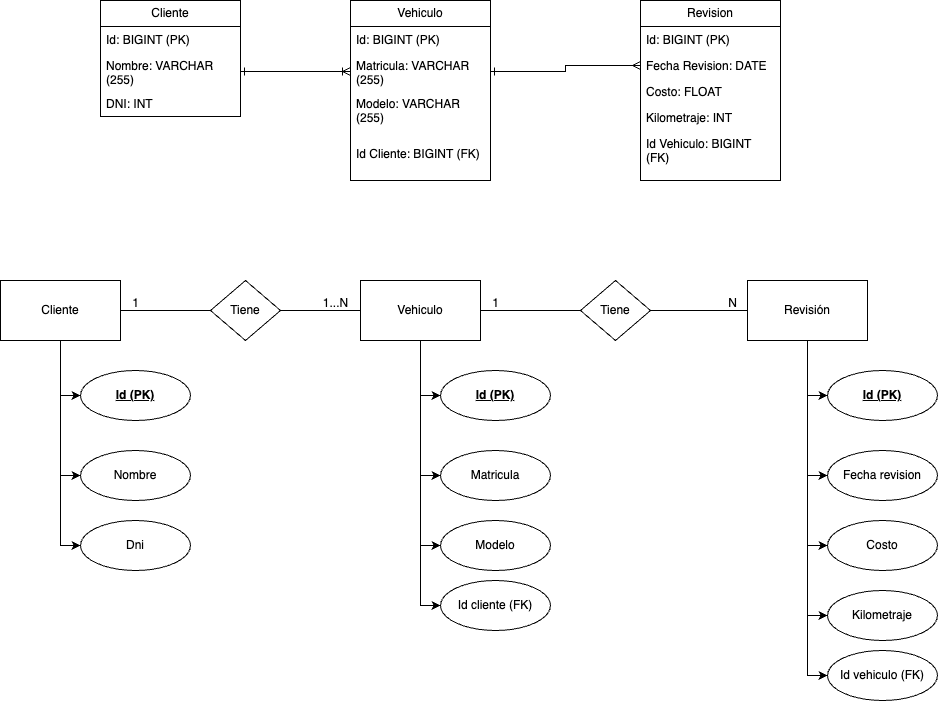

The diagram above was exported from draw.io. Its source (the exported page's mxGraphModel, read from the mxfile embedded in the PNG):
<mxGraphModel dx="1266" dy="684" grid="1" gridSize="10" guides="1" tooltips="1" connect="1" arrows="1" fold="1" page="1" pageScale="1" pageWidth="827" pageHeight="1169" math="0" shadow="0">
  <root>
    <mxCell id="0" />
    <mxCell id="1" parent="0" />
    <mxCell id="Y4WTCUTTkGrGpnNdEhKX-2" value="Cliente" style="swimlane;fontStyle=0;childLayout=stackLayout;horizontal=1;startSize=26;fillColor=none;horizontalStack=0;resizeParent=1;resizeParentMax=0;resizeLast=0;collapsible=1;marginBottom=0;whiteSpace=wrap;html=1;" parent="1" vertex="1">
      <mxGeometry x="180" y="200" width="140" height="116" as="geometry" />
    </mxCell>
    <mxCell id="Y4WTCUTTkGrGpnNdEhKX-3" value="Id: BIGINT (PK)" style="text;strokeColor=none;fillColor=none;align=left;verticalAlign=top;spacingLeft=4;spacingRight=4;overflow=hidden;rotatable=0;points=[[0,0.5],[1,0.5]];portConstraint=eastwest;whiteSpace=wrap;html=1;" parent="Y4WTCUTTkGrGpnNdEhKX-2" vertex="1">
      <mxGeometry y="26" width="140" height="26" as="geometry" />
    </mxCell>
    <mxCell id="Y4WTCUTTkGrGpnNdEhKX-4" value="Nombre: VARCHAR (255)" style="text;strokeColor=none;fillColor=none;align=left;verticalAlign=top;spacingLeft=4;spacingRight=4;overflow=hidden;rotatable=0;points=[[0,0.5],[1,0.5]];portConstraint=eastwest;whiteSpace=wrap;html=1;" parent="Y4WTCUTTkGrGpnNdEhKX-2" vertex="1">
      <mxGeometry y="52" width="140" height="38" as="geometry" />
    </mxCell>
    <mxCell id="Y4WTCUTTkGrGpnNdEhKX-5" value="DNI: INT" style="text;strokeColor=none;fillColor=none;align=left;verticalAlign=top;spacingLeft=4;spacingRight=4;overflow=hidden;rotatable=0;points=[[0,0.5],[1,0.5]];portConstraint=eastwest;whiteSpace=wrap;html=1;" parent="Y4WTCUTTkGrGpnNdEhKX-2" vertex="1">
      <mxGeometry y="90" width="140" height="26" as="geometry" />
    </mxCell>
    <mxCell id="Y4WTCUTTkGrGpnNdEhKX-6" value="Vehiculo" style="swimlane;fontStyle=0;childLayout=stackLayout;horizontal=1;startSize=26;fillColor=none;horizontalStack=0;resizeParent=1;resizeParentMax=0;resizeLast=0;collapsible=1;marginBottom=0;whiteSpace=wrap;html=1;" parent="1" vertex="1">
      <mxGeometry x="430" y="200" width="140" height="180" as="geometry" />
    </mxCell>
    <mxCell id="Y4WTCUTTkGrGpnNdEhKX-7" value="Id: BIGINT (PK)" style="text;strokeColor=none;fillColor=none;align=left;verticalAlign=top;spacingLeft=4;spacingRight=4;overflow=hidden;rotatable=0;points=[[0,0.5],[1,0.5]];portConstraint=eastwest;whiteSpace=wrap;html=1;" parent="Y4WTCUTTkGrGpnNdEhKX-6" vertex="1">
      <mxGeometry y="26" width="140" height="26" as="geometry" />
    </mxCell>
    <mxCell id="Y4WTCUTTkGrGpnNdEhKX-8" value="Matricula: VARCHAR (255)" style="text;strokeColor=none;fillColor=none;align=left;verticalAlign=top;spacingLeft=4;spacingRight=4;overflow=hidden;rotatable=0;points=[[0,0.5],[1,0.5]];portConstraint=eastwest;whiteSpace=wrap;html=1;" parent="Y4WTCUTTkGrGpnNdEhKX-6" vertex="1">
      <mxGeometry y="52" width="140" height="38" as="geometry" />
    </mxCell>
    <mxCell id="Y4WTCUTTkGrGpnNdEhKX-9" value="Modelo: VARCHAR (255)" style="text;strokeColor=none;fillColor=none;align=left;verticalAlign=top;spacingLeft=4;spacingRight=4;overflow=hidden;rotatable=0;points=[[0,0.5],[1,0.5]];portConstraint=eastwest;whiteSpace=wrap;html=1;" parent="Y4WTCUTTkGrGpnNdEhKX-6" vertex="1">
      <mxGeometry y="90" width="140" height="50" as="geometry" />
    </mxCell>
    <mxCell id="Y4WTCUTTkGrGpnNdEhKX-16" value="Id Cliente: BIGINT (FK)" style="text;strokeColor=none;fillColor=none;align=left;verticalAlign=top;spacingLeft=4;spacingRight=4;overflow=hidden;rotatable=0;points=[[0,0.5],[1,0.5]];portConstraint=eastwest;whiteSpace=wrap;html=1;" parent="Y4WTCUTTkGrGpnNdEhKX-6" vertex="1">
      <mxGeometry y="140" width="140" height="40" as="geometry" />
    </mxCell>
    <mxCell id="Y4WTCUTTkGrGpnNdEhKX-10" value="Revision" style="swimlane;fontStyle=0;childLayout=stackLayout;horizontal=1;startSize=26;fillColor=none;horizontalStack=0;resizeParent=1;resizeParentMax=0;resizeLast=0;collapsible=1;marginBottom=0;whiteSpace=wrap;html=1;" parent="1" vertex="1">
      <mxGeometry x="720" y="200" width="140" height="180" as="geometry" />
    </mxCell>
    <mxCell id="Y4WTCUTTkGrGpnNdEhKX-11" value="Id: BIGINT (PK)" style="text;strokeColor=none;fillColor=none;align=left;verticalAlign=top;spacingLeft=4;spacingRight=4;overflow=hidden;rotatable=0;points=[[0,0.5],[1,0.5]];portConstraint=eastwest;whiteSpace=wrap;html=1;" parent="Y4WTCUTTkGrGpnNdEhKX-10" vertex="1">
      <mxGeometry y="26" width="140" height="26" as="geometry" />
    </mxCell>
    <mxCell id="Y4WTCUTTkGrGpnNdEhKX-12" value="Fecha Revision: DATE" style="text;strokeColor=none;fillColor=none;align=left;verticalAlign=top;spacingLeft=4;spacingRight=4;overflow=hidden;rotatable=0;points=[[0,0.5],[1,0.5]];portConstraint=eastwest;whiteSpace=wrap;html=1;" parent="Y4WTCUTTkGrGpnNdEhKX-10" vertex="1">
      <mxGeometry y="52" width="140" height="26" as="geometry" />
    </mxCell>
    <mxCell id="Y4WTCUTTkGrGpnNdEhKX-13" value="Costo: FLOAT" style="text;strokeColor=none;fillColor=none;align=left;verticalAlign=top;spacingLeft=4;spacingRight=4;overflow=hidden;rotatable=0;points=[[0,0.5],[1,0.5]];portConstraint=eastwest;whiteSpace=wrap;html=1;" parent="Y4WTCUTTkGrGpnNdEhKX-10" vertex="1">
      <mxGeometry y="78" width="140" height="26" as="geometry" />
    </mxCell>
    <mxCell id="Y4WTCUTTkGrGpnNdEhKX-14" value="Kilometraje: INT" style="text;strokeColor=none;fillColor=none;align=left;verticalAlign=top;spacingLeft=4;spacingRight=4;overflow=hidden;rotatable=0;points=[[0,0.5],[1,0.5]];portConstraint=eastwest;whiteSpace=wrap;html=1;" parent="Y4WTCUTTkGrGpnNdEhKX-10" vertex="1">
      <mxGeometry y="104" width="140" height="26" as="geometry" />
    </mxCell>
    <mxCell id="Y4WTCUTTkGrGpnNdEhKX-15" value="Id Vehiculo: BIGINT (FK)" style="text;strokeColor=none;fillColor=none;align=left;verticalAlign=top;spacingLeft=4;spacingRight=4;overflow=hidden;rotatable=0;points=[[0,0.5],[1,0.5]];portConstraint=eastwest;whiteSpace=wrap;html=1;" parent="Y4WTCUTTkGrGpnNdEhKX-10" vertex="1">
      <mxGeometry y="130" width="140" height="50" as="geometry" />
    </mxCell>
    <mxCell id="Y4WTCUTTkGrGpnNdEhKX-17" style="edgeStyle=orthogonalEdgeStyle;rounded=0;orthogonalLoop=1;jettySize=auto;html=1;entryX=0;entryY=0.5;entryDx=0;entryDy=0;endArrow=ERoneToMany;endFill=0;startArrow=ERone;startFill=0;" parent="1" source="Y4WTCUTTkGrGpnNdEhKX-4" target="Y4WTCUTTkGrGpnNdEhKX-8" edge="1">
      <mxGeometry relative="1" as="geometry" />
    </mxCell>
    <mxCell id="Y4WTCUTTkGrGpnNdEhKX-20" style="edgeStyle=orthogonalEdgeStyle;rounded=0;orthogonalLoop=1;jettySize=auto;html=1;startArrow=ERone;startFill=0;endArrow=ERmany;endFill=0;" parent="1" source="Y4WTCUTTkGrGpnNdEhKX-8" target="Y4WTCUTTkGrGpnNdEhKX-12" edge="1">
      <mxGeometry relative="1" as="geometry" />
    </mxCell>
    <mxCell id="Y4WTCUTTkGrGpnNdEhKX-36" style="edgeStyle=orthogonalEdgeStyle;rounded=0;orthogonalLoop=1;jettySize=auto;html=1;entryX=0;entryY=0.5;entryDx=0;entryDy=0;" parent="1" source="Y4WTCUTTkGrGpnNdEhKX-21" target="Y4WTCUTTkGrGpnNdEhKX-24" edge="1">
      <mxGeometry relative="1" as="geometry" />
    </mxCell>
    <mxCell id="Y4WTCUTTkGrGpnNdEhKX-37" style="edgeStyle=orthogonalEdgeStyle;rounded=0;orthogonalLoop=1;jettySize=auto;html=1;entryX=0;entryY=0.5;entryDx=0;entryDy=0;" parent="1" source="Y4WTCUTTkGrGpnNdEhKX-21" target="Y4WTCUTTkGrGpnNdEhKX-25" edge="1">
      <mxGeometry relative="1" as="geometry" />
    </mxCell>
    <mxCell id="Y4WTCUTTkGrGpnNdEhKX-38" style="edgeStyle=orthogonalEdgeStyle;rounded=0;orthogonalLoop=1;jettySize=auto;html=1;entryX=0;entryY=0.5;entryDx=0;entryDy=0;" parent="1" source="Y4WTCUTTkGrGpnNdEhKX-21" target="Y4WTCUTTkGrGpnNdEhKX-26" edge="1">
      <mxGeometry relative="1" as="geometry" />
    </mxCell>
    <mxCell id="Y4WTCUTTkGrGpnNdEhKX-51" style="edgeStyle=orthogonalEdgeStyle;rounded=0;orthogonalLoop=1;jettySize=auto;html=1;entryX=0;entryY=0.5;entryDx=0;entryDy=0;endArrow=none;endFill=0;startArrow=none;startFill=0;" parent="1" source="Y4WTCUTTkGrGpnNdEhKX-21" target="Y4WTCUTTkGrGpnNdEhKX-49" edge="1">
      <mxGeometry relative="1" as="geometry" />
    </mxCell>
    <mxCell id="Y4WTCUTTkGrGpnNdEhKX-21" value="Cliente" style="rounded=0;whiteSpace=wrap;html=1;" parent="1" vertex="1">
      <mxGeometry x="80" y="480" width="120" height="60" as="geometry" />
    </mxCell>
    <mxCell id="Y4WTCUTTkGrGpnNdEhKX-39" style="edgeStyle=orthogonalEdgeStyle;rounded=0;orthogonalLoop=1;jettySize=auto;html=1;entryX=0;entryY=0.5;entryDx=0;entryDy=0;" parent="1" source="Y4WTCUTTkGrGpnNdEhKX-22" target="Y4WTCUTTkGrGpnNdEhKX-27" edge="1">
      <mxGeometry relative="1" as="geometry" />
    </mxCell>
    <mxCell id="Y4WTCUTTkGrGpnNdEhKX-40" style="edgeStyle=orthogonalEdgeStyle;rounded=0;orthogonalLoop=1;jettySize=auto;html=1;entryX=0;entryY=0.5;entryDx=0;entryDy=0;" parent="1" source="Y4WTCUTTkGrGpnNdEhKX-22" target="Y4WTCUTTkGrGpnNdEhKX-28" edge="1">
      <mxGeometry relative="1" as="geometry" />
    </mxCell>
    <mxCell id="Y4WTCUTTkGrGpnNdEhKX-41" style="edgeStyle=orthogonalEdgeStyle;rounded=0;orthogonalLoop=1;jettySize=auto;html=1;entryX=0;entryY=0.5;entryDx=0;entryDy=0;" parent="1" source="Y4WTCUTTkGrGpnNdEhKX-22" target="Y4WTCUTTkGrGpnNdEhKX-29" edge="1">
      <mxGeometry relative="1" as="geometry" />
    </mxCell>
    <mxCell id="Y4WTCUTTkGrGpnNdEhKX-42" style="edgeStyle=orthogonalEdgeStyle;rounded=0;orthogonalLoop=1;jettySize=auto;html=1;entryX=0;entryY=0.5;entryDx=0;entryDy=0;" parent="1" source="Y4WTCUTTkGrGpnNdEhKX-22" target="Y4WTCUTTkGrGpnNdEhKX-30" edge="1">
      <mxGeometry relative="1" as="geometry" />
    </mxCell>
    <mxCell id="Y4WTCUTTkGrGpnNdEhKX-22" value="Vehiculo" style="rounded=0;whiteSpace=wrap;html=1;" parent="1" vertex="1">
      <mxGeometry x="440" y="480" width="120" height="60" as="geometry" />
    </mxCell>
    <mxCell id="Y4WTCUTTkGrGpnNdEhKX-43" style="edgeStyle=orthogonalEdgeStyle;rounded=0;orthogonalLoop=1;jettySize=auto;html=1;entryX=0;entryY=0.5;entryDx=0;entryDy=0;" parent="1" source="Y4WTCUTTkGrGpnNdEhKX-23" target="Y4WTCUTTkGrGpnNdEhKX-31" edge="1">
      <mxGeometry relative="1" as="geometry" />
    </mxCell>
    <mxCell id="Y4WTCUTTkGrGpnNdEhKX-44" style="edgeStyle=orthogonalEdgeStyle;rounded=0;orthogonalLoop=1;jettySize=auto;html=1;entryX=0;entryY=0.5;entryDx=0;entryDy=0;" parent="1" source="Y4WTCUTTkGrGpnNdEhKX-23" target="Y4WTCUTTkGrGpnNdEhKX-32" edge="1">
      <mxGeometry relative="1" as="geometry" />
    </mxCell>
    <mxCell id="Y4WTCUTTkGrGpnNdEhKX-45" style="edgeStyle=orthogonalEdgeStyle;rounded=0;orthogonalLoop=1;jettySize=auto;html=1;entryX=0;entryY=0.5;entryDx=0;entryDy=0;" parent="1" source="Y4WTCUTTkGrGpnNdEhKX-23" target="Y4WTCUTTkGrGpnNdEhKX-33" edge="1">
      <mxGeometry relative="1" as="geometry" />
    </mxCell>
    <mxCell id="Y4WTCUTTkGrGpnNdEhKX-46" style="edgeStyle=orthogonalEdgeStyle;rounded=0;orthogonalLoop=1;jettySize=auto;html=1;entryX=0;entryY=0.5;entryDx=0;entryDy=0;" parent="1" source="Y4WTCUTTkGrGpnNdEhKX-23" target="Y4WTCUTTkGrGpnNdEhKX-34" edge="1">
      <mxGeometry relative="1" as="geometry" />
    </mxCell>
    <mxCell id="Y4WTCUTTkGrGpnNdEhKX-48" style="edgeStyle=orthogonalEdgeStyle;rounded=0;orthogonalLoop=1;jettySize=auto;html=1;entryX=0;entryY=0.5;entryDx=0;entryDy=0;" parent="1" source="Y4WTCUTTkGrGpnNdEhKX-23" target="Y4WTCUTTkGrGpnNdEhKX-35" edge="1">
      <mxGeometry relative="1" as="geometry" />
    </mxCell>
    <mxCell id="Y4WTCUTTkGrGpnNdEhKX-23" value="Revisión" style="rounded=0;whiteSpace=wrap;html=1;" parent="1" vertex="1">
      <mxGeometry x="827" y="480" width="120" height="60" as="geometry" />
    </mxCell>
    <mxCell id="Y4WTCUTTkGrGpnNdEhKX-24" value="&lt;u&gt;&lt;b&gt;Id (PK)&lt;/b&gt;&lt;/u&gt;" style="ellipse;whiteSpace=wrap;html=1;" parent="1" vertex="1">
      <mxGeometry x="160" y="570" width="110" height="50" as="geometry" />
    </mxCell>
    <mxCell id="Y4WTCUTTkGrGpnNdEhKX-25" value="Nombre" style="ellipse;whiteSpace=wrap;html=1;" parent="1" vertex="1">
      <mxGeometry x="160" y="650" width="110" height="50" as="geometry" />
    </mxCell>
    <mxCell id="Y4WTCUTTkGrGpnNdEhKX-26" value="Dni" style="ellipse;whiteSpace=wrap;html=1;" parent="1" vertex="1">
      <mxGeometry x="160" y="720" width="110" height="50" as="geometry" />
    </mxCell>
    <mxCell id="Y4WTCUTTkGrGpnNdEhKX-27" value="&lt;b&gt;&lt;u&gt;Id (PK)&lt;/u&gt;&lt;/b&gt;" style="ellipse;whiteSpace=wrap;html=1;" parent="1" vertex="1">
      <mxGeometry x="520" y="570" width="110" height="50" as="geometry" />
    </mxCell>
    <mxCell id="Y4WTCUTTkGrGpnNdEhKX-28" value="Matricula" style="ellipse;whiteSpace=wrap;html=1;" parent="1" vertex="1">
      <mxGeometry x="520" y="650" width="110" height="50" as="geometry" />
    </mxCell>
    <mxCell id="Y4WTCUTTkGrGpnNdEhKX-29" value="Modelo" style="ellipse;whiteSpace=wrap;html=1;" parent="1" vertex="1">
      <mxGeometry x="520" y="720" width="110" height="50" as="geometry" />
    </mxCell>
    <mxCell id="Y4WTCUTTkGrGpnNdEhKX-30" value="Id cliente (FK)" style="ellipse;whiteSpace=wrap;html=1;" parent="1" vertex="1">
      <mxGeometry x="520" y="780" width="110" height="50" as="geometry" />
    </mxCell>
    <mxCell id="Y4WTCUTTkGrGpnNdEhKX-31" value="&lt;b&gt;&lt;u&gt;Id (PK)&lt;/u&gt;&lt;/b&gt;" style="ellipse;whiteSpace=wrap;html=1;" parent="1" vertex="1">
      <mxGeometry x="907" y="570" width="110" height="50" as="geometry" />
    </mxCell>
    <mxCell id="Y4WTCUTTkGrGpnNdEhKX-32" value="Fecha revision" style="ellipse;whiteSpace=wrap;html=1;" parent="1" vertex="1">
      <mxGeometry x="907" y="650" width="110" height="50" as="geometry" />
    </mxCell>
    <mxCell id="Y4WTCUTTkGrGpnNdEhKX-33" value="Costo" style="ellipse;whiteSpace=wrap;html=1;" parent="1" vertex="1">
      <mxGeometry x="907" y="720" width="110" height="50" as="geometry" />
    </mxCell>
    <mxCell id="Y4WTCUTTkGrGpnNdEhKX-34" value="Kilometraje" style="ellipse;whiteSpace=wrap;html=1;" parent="1" vertex="1">
      <mxGeometry x="907" y="790" width="110" height="50" as="geometry" />
    </mxCell>
    <mxCell id="Y4WTCUTTkGrGpnNdEhKX-35" value="Id vehiculo (FK)" style="ellipse;whiteSpace=wrap;html=1;" parent="1" vertex="1">
      <mxGeometry x="907" y="850" width="110" height="50" as="geometry" />
    </mxCell>
    <mxCell id="Y4WTCUTTkGrGpnNdEhKX-52" style="edgeStyle=orthogonalEdgeStyle;rounded=0;orthogonalLoop=1;jettySize=auto;html=1;entryX=0;entryY=0.5;entryDx=0;entryDy=0;endArrow=none;endFill=0;" parent="1" source="Y4WTCUTTkGrGpnNdEhKX-49" target="Y4WTCUTTkGrGpnNdEhKX-22" edge="1">
      <mxGeometry relative="1" as="geometry" />
    </mxCell>
    <mxCell id="Y4WTCUTTkGrGpnNdEhKX-49" value="Tiene" style="rhombus;whiteSpace=wrap;html=1;" parent="1" vertex="1">
      <mxGeometry x="290" y="480" width="70" height="60" as="geometry" />
    </mxCell>
    <mxCell id="Y4WTCUTTkGrGpnNdEhKX-54" style="edgeStyle=orthogonalEdgeStyle;rounded=0;orthogonalLoop=1;jettySize=auto;html=1;entryX=0;entryY=0.5;entryDx=0;entryDy=0;endArrow=none;endFill=0;" parent="1" source="Y4WTCUTTkGrGpnNdEhKX-53" target="Y4WTCUTTkGrGpnNdEhKX-23" edge="1">
      <mxGeometry relative="1" as="geometry" />
    </mxCell>
    <mxCell id="Y4WTCUTTkGrGpnNdEhKX-55" style="edgeStyle=orthogonalEdgeStyle;rounded=0;orthogonalLoop=1;jettySize=auto;html=1;entryX=1;entryY=0.5;entryDx=0;entryDy=0;endArrow=none;endFill=0;startArrow=none;startFill=0;" parent="1" source="Y4WTCUTTkGrGpnNdEhKX-53" target="Y4WTCUTTkGrGpnNdEhKX-22" edge="1">
      <mxGeometry relative="1" as="geometry" />
    </mxCell>
    <mxCell id="Y4WTCUTTkGrGpnNdEhKX-53" value="Tiene" style="rhombus;whiteSpace=wrap;html=1;" parent="1" vertex="1">
      <mxGeometry x="660" y="480" width="70" height="60" as="geometry" />
    </mxCell>
    <mxCell id="Y4WTCUTTkGrGpnNdEhKX-56" value="N" style="text;html=1;align=center;verticalAlign=middle;resizable=0;points=[];autosize=1;strokeColor=none;fillColor=none;" parent="1" vertex="1">
      <mxGeometry x="797" y="488" width="30" height="30" as="geometry" />
    </mxCell>
    <mxCell id="Y4WTCUTTkGrGpnNdEhKX-57" value="1" style="text;html=1;align=center;verticalAlign=middle;resizable=0;points=[];autosize=1;strokeColor=none;fillColor=none;" parent="1" vertex="1">
      <mxGeometry x="560" y="488" width="30" height="30" as="geometry" />
    </mxCell>
    <mxCell id="Y4WTCUTTkGrGpnNdEhKX-58" value="1...N" style="text;html=1;align=center;verticalAlign=middle;resizable=0;points=[];autosize=1;strokeColor=none;fillColor=none;" parent="1" vertex="1">
      <mxGeometry x="390" y="488" width="50" height="30" as="geometry" />
    </mxCell>
    <mxCell id="Y4WTCUTTkGrGpnNdEhKX-59" value="1" style="text;html=1;align=center;verticalAlign=middle;resizable=0;points=[];autosize=1;strokeColor=none;fillColor=none;" parent="1" vertex="1">
      <mxGeometry x="200" y="488" width="30" height="30" as="geometry" />
    </mxCell>
  </root>
</mxGraphModel>